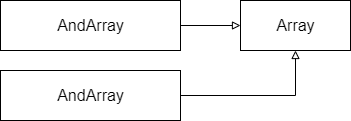

The diagram above was exported from draw.io. Its source (the exported page's mxGraphModel, read from the mxfile embedded in the PNG):
<mxGraphModel dx="1422" dy="762" grid="1" gridSize="10" guides="1" tooltips="1" connect="1" arrows="1" fold="1" page="1" pageScale="1" pageWidth="827" pageHeight="1169" math="0" shadow="0">
  <root>
    <mxCell id="WIyWlLk6GJQsqaUBKTNV-0" />
    <mxCell id="WIyWlLk6GJQsqaUBKTNV-1" parent="WIyWlLk6GJQsqaUBKTNV-0" />
    <mxCell id="rQdRdZBBTo8GTQHXyrjN-2" value="Array" style="html=1;fontSize=16;" vertex="1" parent="WIyWlLk6GJQsqaUBKTNV-1">
      <mxGeometry x="310" y="170" width="110" height="50" as="geometry" />
    </mxCell>
    <mxCell id="rQdRdZBBTo8GTQHXyrjN-3" style="edgeStyle=orthogonalEdgeStyle;rounded=0;orthogonalLoop=1;jettySize=auto;html=1;exitX=1;exitY=0.5;exitDx=0;exitDy=0;entryX=0;entryY=0.5;entryDx=0;entryDy=0;fontColor=#FFFFFF;endArrow=block;endFill=0;fontSize=16;" edge="1" parent="WIyWlLk6GJQsqaUBKTNV-1" source="rQdRdZBBTo8GTQHXyrjN-4" target="rQdRdZBBTo8GTQHXyrjN-2">
      <mxGeometry relative="1" as="geometry" />
    </mxCell>
    <mxCell id="rQdRdZBBTo8GTQHXyrjN-4" value="AndArray" style="html=1;fontSize=16;" vertex="1" parent="WIyWlLk6GJQsqaUBKTNV-1">
      <mxGeometry x="70" y="170" width="180" height="50" as="geometry" />
    </mxCell>
    <mxCell id="rQdRdZBBTo8GTQHXyrjN-6" style="edgeStyle=orthogonalEdgeStyle;rounded=0;orthogonalLoop=1;jettySize=auto;html=1;exitX=1;exitY=0.5;exitDx=0;exitDy=0;entryX=0.5;entryY=1;entryDx=0;entryDy=0;endArrow=block;endFill=0;" edge="1" parent="WIyWlLk6GJQsqaUBKTNV-1" source="rQdRdZBBTo8GTQHXyrjN-5" target="rQdRdZBBTo8GTQHXyrjN-2">
      <mxGeometry relative="1" as="geometry" />
    </mxCell>
    <mxCell id="rQdRdZBBTo8GTQHXyrjN-5" value="AndArray" style="html=1;fontSize=16;" vertex="1" parent="WIyWlLk6GJQsqaUBKTNV-1">
      <mxGeometry x="70" y="240" width="180" height="50" as="geometry" />
    </mxCell>
  </root>
</mxGraphModel>